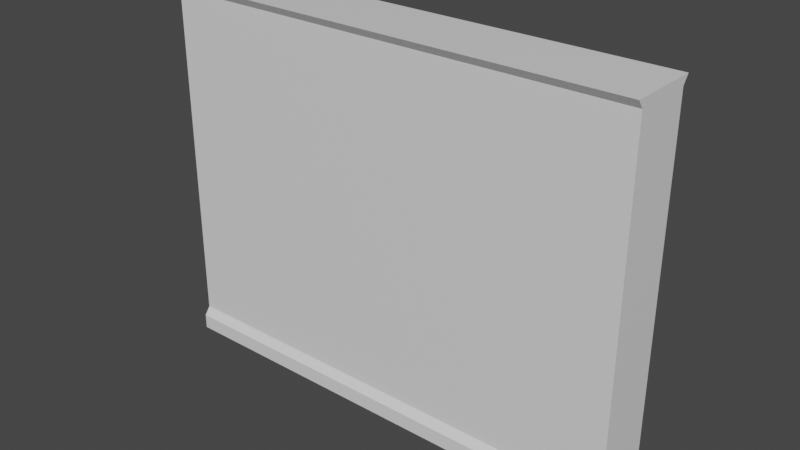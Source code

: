 # Source: Wall.blend  (saved by Blender 2.80.75; exported with 4.5.12 LTS)
import bpy
from mathutils import Matrix  # noqa: F401  (used for matrix-valued properties, if any)

bpy.ops.wm.read_factory_settings(use_empty=True)
scene = bpy.context.scene
scene.name = 'Scene'

# ---- collections
col_collection = bpy.data.collections.new('Collection'); scene.collection.children.link(col_collection)

# ---- materials (node trees are filled in below, after node groups)
mat_material = bpy.data.materials.new('Material')
mat_material.alpha_threshold = 0.0
mat_material.use_transparent_shadow = False
mat_material.line_color = (0.0, 0.0, 0.0, 1.0)

# ---- material node trees
mat_material.use_nodes = True; mat_material.node_tree.nodes.clear()
_N = mat_material.node_tree.nodes; _L = mat_material.node_tree.links
n0 = _N.new('ShaderNodeOutputMaterial'); n0.name = 'Material Output'; n0.location = (300, 300)
n1 = _N.new('ShaderNodeBsdfPrincipled'); n1.name = 'Principled BSDF'; n1.location = (10, 300)
n1.distribution = 'GGX'
n1.subsurface_method = 'BURLEY'
n1.inputs[2].default_value = 0.4
n1.inputs[3].default_value = 1.45
n1.inputs[27].default_value = (0.0, 0.0, 0.0, 1.0)
n1.inputs[28].default_value = 1.0
_L.new(n1.outputs[0], n0.inputs[0])
n0.is_active_output = True

# ---- world
world_world = bpy.data.worlds.new('World'); scene.world = world_world
world_world.use_nodes = True; world_world.node_tree.nodes.clear()
_N = world_world.node_tree.nodes; _L = world_world.node_tree.links
n0 = _N.new('ShaderNodeOutputWorld'); n0.name = 'World Output'; n0.location = (300, 300)
n1 = _N.new('ShaderNodeBackground'); n1.name = 'Background'; n1.location = (10, 300)
n1.inputs[0].default_value = (0.05088, 0.05088, 0.05088, 1.0)
_L.new(n1.outputs[0], n0.inputs[0])
n0.is_active_output = True
world_world.color = (0.05088, 0.05088, 0.05088)
world_world.use_sun_shadow = False
world_world.sun_shadow_jitter_overblur = 0.0

# ---- meshes
me_cube = bpy.data.meshes.new('Cube')
me_cube.from_pydata([(-4.0, -0.6, 6.0), (4.0, 0.6, 6.0), (4.0, -0.6, 6.0), (-4.0, 0.6, 6.0), (4.0, -0.6, 0.0), (4.0, 0.6, 0.0), (-4.0, -0.6, 0.0), (-4.0, 0.6, 0.0), (-4.0, 0.5, 5.863), (-4.0, 0.5, 0.1373), (4.0, -0.5, 5.863), (4.0, -0.5, 0.1373), (4.0, 0.5, 0.1373), (4.0, 0.5, 5.863), (-4.0, -0.5, 0.1373), (-4.0, -0.5, 5.863), (-4.0, 0.6, -0.25), (4.0, 0.6, -0.25), (-4.0, -0.6, -0.25), (4.0, -0.6, -0.25)], [], [(11, 4, 5, 12), (2, 1, 3, 0), (0, 15, 10, 2), (1, 13, 8, 3), (7, 5, 17, 16), (12, 5, 7, 9), (14, 6, 4, 11), (2, 10, 13, 1), (3, 8, 15, 0), (9, 14, 15, 8), (11, 12, 13, 10), (14, 11, 10, 15), (12, 9, 8, 13), (9, 7, 6, 14), (19, 18, 16, 17), (5, 4, 19, 17), (4, 6, 18, 19), (6, 7, 16, 18)])
_uv = me_cube.uv_layers.new(name='UVMap')
_uv.uv.foreach_set('vector', [0.8321, 0.5257, 0.8242, 0.5148, 0.9191, 0.5148, 0.9112, 0.5257, 0.7284, 0.6331, 0.6335, 0.6331, 0.6335, 0.0002048, 0.7284, 0.0002048, 0.6331, 0.0002048, 0.6331, 0.01364, 0.0002049, 0.01364, 0.0002049, 0.0002059, 0.6331, 0.5002, 0.6331, 0.5136, 0.0002049, 0.5136, 0.0002049, 0.5002, 0.0002048, 0.98, 0.6331, 0.98, 0.6331, 0.9998, 0.0002048, 0.9998, 0.6331, 0.9666, 0.6331, 0.98, 0.0002048, 0.98, 0.0002049, 0.9666, 0.6331, 0.4666, 0.6331, 0.48, 0.0002049, 0.48, 0.0002049, 0.4666, 0.8242, 0.9895, 0.8321, 0.9786, 0.9112, 0.9786, 0.9191, 0.9895, 0.8242, 0.4946, 0.8321, 0.4838, 0.9112, 0.4838, 0.9191, 0.4946, 0.8321, 0.03085, 0.9112, 0.03085, 0.9112, 0.4838, 0.8321, 0.4838, 0.8321, 0.5257, 0.9112, 0.5257, 0.9112, 0.9786, 0.8321, 0.9786, 0.6331, 0.4666, 0.0002049, 0.4666, 0.0002049, 0.01364, 0.6331, 0.01364, 0.6331, 0.9666, 0.0002049, 0.9666, 0.0002049, 0.5136, 0.6331, 0.5136, 0.8321, 0.03085, 0.8242, 0.01998, 0.9191, 0.01998, 0.9112, 0.03085, 0.7288, 0.6331, 0.7288, 0.0002048, 0.8238, 0.0002048, 0.8238, 0.6331, 0.9191, 0.5148, 0.8242, 0.5148, 0.8242, 0.4951, 0.9191, 0.4951, 0.0002049, 0.48, 0.6331, 0.48, 0.6331, 0.4998, 0.0002048, 0.4998, 0.9191, 0.01998, 0.8242, 0.01998, 0.8242, 0.0002048, 0.9191, 0.0002049])
me_cube.materials.append(mat_material)
me_cube.use_remesh_preserve_volume = False
me_cube.use_remesh_preserve_attributes = False
me_cube.use_mirror_vertex_groups = False
me_cube.update()

# ---- objects
ob_cube = bpy.data.objects.new('Cube', me_cube)

# ---- transforms, parenting, visibility, modifiers, constraints
ob_cube.location = (0.0, 0.0, 0.0)
ob_cube.lock_rotations_4d = False
ob_cube.empty_display_type = 'ARROWS'
ob_cube.lineart.crease_threshold = 0.0

# ---- collection membership
col_collection.objects.link(ob_cube)

# ---- scene / render settings (as saved in the file)
scene.frame_start = 1; scene.frame_end = 250; scene.frame_set(1)
scene.render.engine = 'BLENDER_EEVEE_NEXT'
scene.cycles.use_denoising = False
scene.cycles.samples = 128
scene.cycles.sampling_pattern = 'TABULATED_SOBOL'
scene.cycles.use_adaptive_sampling = False
scene.cycles.use_light_tree = False
scene.view_settings.view_transform = 'Filmic'
bpy.context.view_layer.update()

# ---- added for rendering (the .blend has no active camera and no usable light): camera, sun
cam_auto = bpy.data.cameras.new('AutoCamera')
cam_auto.lens = 50.0
cam_auto.sensor_width = 36.0
cam_auto.clip_end = 1000.0
ob_auto_camera = bpy.data.objects.new('AutoCamera', cam_auto)
scene.collection.objects.link(ob_auto_camera)
ob_auto_camera.location = (9.45824, -11.3499, 10.4416)
ob_auto_camera.rotation_euler = (1.09748, -7.21219e-08, 0.694738)
scene.camera = ob_auto_camera
light_auto_sun = bpy.data.lights.new('AutoSun', 'SUN')
light_auto_sun.energy = 3.0
light_auto_sun.angle = 0.0523599
ob_auto_sun = bpy.data.objects.new('AutoSun', light_auto_sun)
scene.collection.objects.link(ob_auto_sun)
ob_auto_sun.rotation_euler = (0.872665, 0.174533, 0.523599)
bpy.context.view_layer.update()
